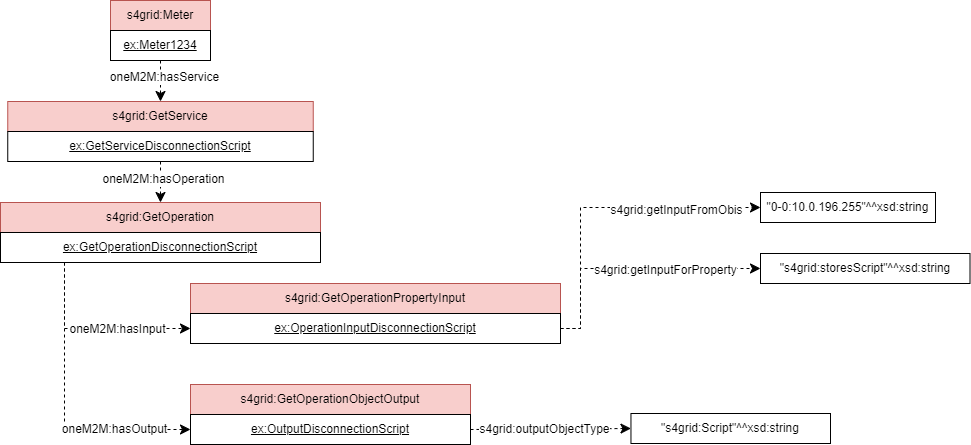

The diagram above was exported from draw.io. Its source (the exported page's mxGraphModel, read from the mxfile embedded in the PNG):
<mxGraphModel dx="1433" dy="743" grid="1" gridSize="10" guides="1" tooltips="1" connect="1" arrows="1" fold="1" page="1" pageScale="1" pageWidth="827" pageHeight="1169" math="0" shadow="0">
  <root>
    <mxCell id="0" />
    <mxCell id="1" parent="0" />
    <mxCell id="2" value="s4grid:Meter" style="rounded=0;whiteSpace=wrap;html=1;snapToPoint=1;points=[[0.1,0],[0.2,0],[0.3,0],[0.4,0],[0.5,0],[0.6,0],[0.7,0],[0.8,0],[0.9,0],[0,0.1],[0,0.3],[0,0.5],[0,0.7],[0,0.9],[0.1,1],[0.2,1],[0.3,1],[0.4,1],[0.5,1],[0.6,1],[0.7,1],[0.8,1],[0.9,1],[1,0.1],[1,0.3],[1,0.5],[1,0.7],[1,0.9]];fillColor=#f8cecc;strokeColor=#b85450;" vertex="1" parent="1">
      <mxGeometry x="389.9999999999999" y="2345" width="100" height="30" as="geometry" />
    </mxCell>
    <mxCell id="3" value="s4grid:GetService" style="rounded=0;whiteSpace=wrap;html=1;snapToPoint=1;points=[[0.1,0],[0.2,0],[0.3,0],[0.4,0],[0.5,0],[0.6,0],[0.7,0],[0.8,0],[0.9,0],[0,0.1],[0,0.3],[0,0.5],[0,0.7],[0,0.9],[0.1,1],[0.2,1],[0.3,1],[0.4,1],[0.5,1],[0.6,1],[0.7,1],[0.8,1],[0.9,1],[1,0.1],[1,0.3],[1,0.5],[1,0.7],[1,0.9]];fillColor=#f8cecc;strokeColor=#b85450;" vertex="1" parent="1">
      <mxGeometry x="287.2499999999999" y="2446" width="305.5" height="30" as="geometry" />
    </mxCell>
    <mxCell id="4" value="&lt;u&gt;ex:Meter1234&lt;/u&gt;" style="rounded=0;whiteSpace=wrap;html=1;snapToPoint=1;points=[[0.1,0],[0.2,0],[0.3,0],[0.4,0],[0.5,0],[0.6,0],[0.7,0],[0.8,0],[0.9,0],[0,0.1],[0,0.3],[0,0.5],[0,0.7],[0,0.9],[0.1,1],[0.2,1],[0.3,1],[0.4,1],[0.5,1],[0.6,1],[0.7,1],[0.8,1],[0.9,1],[1,0.1],[1,0.3],[1,0.5],[1,0.7],[1,0.9]];" vertex="1" parent="1">
      <mxGeometry x="389.9999999999999" y="2375" width="100" height="30" as="geometry" />
    </mxCell>
    <mxCell id="5" value="&lt;u&gt;ex:GetServiceDisconnectionScript&lt;/u&gt;" style="rounded=0;whiteSpace=wrap;html=1;snapToPoint=1;points=[[0.1,0],[0.2,0],[0.3,0],[0.4,0],[0.5,0],[0.6,0],[0.7,0],[0.8,0],[0.9,0],[0,0.1],[0,0.3],[0,0.5],[0,0.7],[0,0.9],[0.1,1],[0.2,1],[0.3,1],[0.4,1],[0.5,1],[0.6,1],[0.7,1],[0.8,1],[0.9,1],[1,0.1],[1,0.3],[1,0.5],[1,0.7],[1,0.9]];" vertex="1" parent="1">
      <mxGeometry x="287.2499999999999" y="2476" width="305.5" height="30" as="geometry" />
    </mxCell>
    <mxCell id="6" value="" style="endArrow=classic;html=1;endSize=8;arcSize=0;rounded=0;exitX=1;exitY=0.5;exitDx=0;exitDy=0;dashed=1;entryX=0;entryY=0.5;entryDx=0;entryDy=0;edgeStyle=orthogonalEdgeStyle;" edge="1" source="13" target="25" parent="1">
      <mxGeometry width="50" height="50" relative="1" as="geometry">
        <mxPoint x="1191" y="2693" as="sourcePoint" />
        <mxPoint x="959.9999999999995" y="2673" as="targetPoint" />
        <Array as="points">
          <mxPoint x="859.9999999999999" y="2673" />
          <mxPoint x="859.9999999999999" y="2552" />
        </Array>
      </mxGeometry>
    </mxCell>
    <mxCell id="7" value="s4grid:getInputFromObis" style="text;html=1;align=center;verticalAlign=middle;resizable=0;points=[];labelBackgroundColor=#ffffff;" vertex="1" connectable="0" parent="1">
      <mxGeometry x="951.2499999999998" y="2547" as="geometry">
        <mxPoint x="4" y="7" as="offset" />
      </mxGeometry>
    </mxCell>
    <mxCell id="8" value="s4grid:GetOperationObjectOutput" style="rounded=0;whiteSpace=wrap;html=1;snapToPoint=1;points=[[0.1,0],[0.2,0],[0.3,0],[0.4,0],[0.5,0],[0.6,0],[0.7,0],[0.8,0],[0.9,0],[0,0.1],[0,0.3],[0,0.5],[0,0.7],[0,0.9],[0.1,1],[0.2,1],[0.3,1],[0.4,1],[0.5,1],[0.6,1],[0.7,1],[0.8,1],[0.9,1],[1,0.1],[1,0.3],[1,0.5],[1,0.7],[1,0.9]];fillColor=#f8cecc;strokeColor=#b85450;" vertex="1" parent="1">
      <mxGeometry x="469.9999999999999" y="2729" width="280" height="30" as="geometry" />
    </mxCell>
    <mxCell id="9" value="&lt;u&gt;ex:OutputDisconnectionScript&lt;/u&gt;" style="rounded=0;whiteSpace=wrap;html=1;snapToPoint=1;points=[[0.1,0],[0.2,0],[0.3,0],[0.4,0],[0.5,0],[0.6,0],[0.7,0],[0.8,0],[0.9,0],[0,0.1],[0,0.3],[0,0.5],[0,0.7],[0,0.9],[0.1,1],[0.2,1],[0.3,1],[0.4,1],[0.5,1],[0.6,1],[0.7,1],[0.8,1],[0.9,1],[1,0.1],[1,0.3],[1,0.5],[1,0.7],[1,0.9]];" vertex="1" parent="1">
      <mxGeometry x="469.9999999999999" y="2759" width="280" height="30" as="geometry" />
    </mxCell>
    <mxCell id="10" value="s4grid:GetOperation" style="rounded=0;whiteSpace=wrap;html=1;snapToPoint=1;points=[[0.1,0],[0.2,0],[0.3,0],[0.4,0],[0.5,0],[0.6,0],[0.7,0],[0.8,0],[0.9,0],[0,0.1],[0,0.3],[0,0.5],[0,0.7],[0,0.9],[0.1,1],[0.2,1],[0.3,1],[0.4,1],[0.5,1],[0.6,1],[0.7,1],[0.8,1],[0.9,1],[1,0.1],[1,0.3],[1,0.5],[1,0.7],[1,0.9]];fillColor=#f8cecc;strokeColor=#b85450;" vertex="1" parent="1">
      <mxGeometry x="279.9999999999999" y="2547" width="320" height="30" as="geometry" />
    </mxCell>
    <mxCell id="11" value="&lt;u style=&quot;border-color: var(--border-color);&quot;&gt;ex:GetOperationDisconnectionScript&lt;/u&gt;" style="rounded=0;whiteSpace=wrap;html=1;snapToPoint=1;points=[[0.1,0],[0.2,0],[0.3,0],[0.4,0],[0.5,0],[0.6,0],[0.7,0],[0.8,0],[0.9,0],[0,0.1],[0,0.3],[0,0.5],[0,0.7],[0,0.9],[0.1,1],[0.2,1],[0.3,1],[0.4,1],[0.5,1],[0.6,1],[0.7,1],[0.8,1],[0.9,1],[1,0.1],[1,0.3],[1,0.5],[1,0.7],[1,0.9]];" vertex="1" parent="1">
      <mxGeometry x="279.9999999999999" y="2577" width="320" height="30" as="geometry" />
    </mxCell>
    <mxCell id="12" value="s4grid:GetOperationPropertyInput" style="rounded=0;whiteSpace=wrap;html=1;snapToPoint=1;points=[[0.1,0],[0.2,0],[0.3,0],[0.4,0],[0.5,0],[0.6,0],[0.7,0],[0.8,0],[0.9,0],[0,0.1],[0,0.3],[0,0.5],[0,0.7],[0,0.9],[0.1,1],[0.2,1],[0.3,1],[0.4,1],[0.5,1],[0.6,1],[0.7,1],[0.8,1],[0.9,1],[1,0.1],[1,0.3],[1,0.5],[1,0.7],[1,0.9]];fillColor=#f8cecc;strokeColor=#b85450;" vertex="1" parent="1">
      <mxGeometry x="469.9999999999999" y="2628" width="370" height="30" as="geometry" />
    </mxCell>
    <mxCell id="13" value="&lt;u&gt;ex:OperationInputDisconnectionScript&lt;/u&gt;" style="rounded=0;whiteSpace=wrap;html=1;snapToPoint=1;points=[[0.1,0],[0.2,0],[0.3,0],[0.4,0],[0.5,0],[0.6,0],[0.7,0],[0.8,0],[0.9,0],[0,0.1],[0,0.3],[0,0.5],[0,0.7],[0,0.9],[0.1,1],[0.2,1],[0.3,1],[0.4,1],[0.5,1],[0.6,1],[0.7,1],[0.8,1],[0.9,1],[1,0.1],[1,0.3],[1,0.5],[1,0.7],[1,0.9]];" vertex="1" parent="1">
      <mxGeometry x="469.9999999999999" y="2658" width="370" height="30" as="geometry" />
    </mxCell>
    <mxCell id="14" value="" style="endArrow=classic;html=1;endSize=8;arcSize=0;rounded=0;entryX=0;entryY=0.5;entryDx=0;entryDy=0;exitX=0.2;exitY=1;exitDx=0;exitDy=0;dashed=1;edgeStyle=orthogonalEdgeStyle;" edge="1" source="11" target="13" parent="1">
      <mxGeometry width="50" height="50" relative="1" as="geometry">
        <mxPoint x="255.9999999999999" y="2667" as="sourcePoint" />
        <mxPoint x="422.9999999999999" y="2682" as="targetPoint" />
      </mxGeometry>
    </mxCell>
    <mxCell id="15" value="oneM2M:hasInput" style="text;html=1;align=center;verticalAlign=middle;resizable=0;points=[];labelBackgroundColor=#ffffff;" vertex="1" connectable="0" parent="1">
      <mxGeometry x="395.9999999999999" y="2673" as="geometry" />
    </mxCell>
    <mxCell id="16" value="" style="endArrow=classic;html=1;endSize=8;arcSize=0;rounded=0;entryX=0;entryY=0.5;entryDx=0;entryDy=0;exitX=0.2;exitY=1;exitDx=0;exitDy=0;dashed=1;edgeStyle=orthogonalEdgeStyle;" edge="1" source="11" target="9" parent="1">
      <mxGeometry width="50" height="50" relative="1" as="geometry">
        <mxPoint x="915.9999999999999" y="2678" as="sourcePoint" />
        <mxPoint x="1083" y="3073" as="targetPoint" />
      </mxGeometry>
    </mxCell>
    <mxCell id="17" value="oneM2M:hasOutput" style="text;html=1;align=center;verticalAlign=middle;resizable=0;points=[];labelBackgroundColor=#ffffff;" vertex="1" connectable="0" parent="1">
      <mxGeometry x="392.9999999999999" y="2773" as="geometry" />
    </mxCell>
    <mxCell id="18" value="&quot;s4grid:Script&quot;^^xsd:string" style="rounded=0;whiteSpace=wrap;html=1;snapToPoint=1;align=center;" vertex="1" parent="1">
      <mxGeometry x="910.4599999999999" y="2758" width="199.54" height="30" as="geometry" />
    </mxCell>
    <mxCell id="19" value="" style="endArrow=classic;html=1;endSize=8;arcSize=0;rounded=0;dashed=1;entryX=0;entryY=0.5;entryDx=0;entryDy=0;exitX=1;exitY=0.5;exitDx=0;exitDy=0;" edge="1" source="9" target="18" parent="1">
      <mxGeometry width="50" height="50" relative="1" as="geometry">
        <mxPoint x="675.9999999999999" y="2767" as="sourcePoint" />
        <mxPoint x="1006.46" y="2789" as="targetPoint" />
      </mxGeometry>
    </mxCell>
    <mxCell id="20" value="s4grid:outputObjectType" style="text;html=1;align=center;verticalAlign=middle;resizable=0;points=[];labelBackgroundColor=#ffffff;" vertex="1" connectable="0" parent="1">
      <mxGeometry x="819.9999999999997" y="2766" as="geometry">
        <mxPoint x="4" y="7" as="offset" />
      </mxGeometry>
    </mxCell>
    <mxCell id="21" value="" style="endArrow=classic;html=1;endSize=8;arcSize=0;rounded=0;entryX=0.5;entryY=0;entryDx=0;entryDy=0;dashed=1;exitX=0.5;exitY=1;exitDx=0;exitDy=0;" edge="1" source="4" target="3" parent="1">
      <mxGeometry width="50" height="50" relative="1" as="geometry">
        <mxPoint x="1431" y="2387" as="sourcePoint" />
        <mxPoint x="1431" y="2427" as="targetPoint" />
        <Array as="points" />
      </mxGeometry>
    </mxCell>
    <mxCell id="22" value="&lt;div&gt;oneM2M:hasService&lt;/div&gt;" style="text;html=1;align=center;verticalAlign=middle;resizable=0;points=[];labelBackgroundColor=#ffffff;" vertex="1" connectable="0" parent="21">
      <mxGeometry x="-0.1269" relative="1" as="geometry">
        <mxPoint x="3" y="-2" as="offset" />
      </mxGeometry>
    </mxCell>
    <mxCell id="23" value="" style="endArrow=classic;html=1;endSize=8;arcSize=0;rounded=0;entryX=0.5;entryY=0;entryDx=0;entryDy=0;exitX=0.5;exitY=1;exitDx=0;exitDy=0;dashed=1;" edge="1" source="5" target="10" parent="1">
      <mxGeometry width="50" height="50" relative="1" as="geometry">
        <mxPoint x="419.4999999999999" y="2571.5" as="sourcePoint" />
        <mxPoint x="419.4999999999999" y="2612.5" as="targetPoint" />
      </mxGeometry>
    </mxCell>
    <mxCell id="24" value="&lt;div&gt;oneM2M:hasOperation&lt;/div&gt;" style="text;html=1;align=center;verticalAlign=middle;resizable=0;points=[];labelBackgroundColor=#ffffff;" vertex="1" connectable="0" parent="23">
      <mxGeometry x="-0.1269" relative="1" as="geometry">
        <mxPoint x="2" y="-1" as="offset" />
      </mxGeometry>
    </mxCell>
    <mxCell id="25" value="&quot;0-0:10.0.196.255&quot;^^xsd:string" style="rounded=0;whiteSpace=wrap;html=1;snapToPoint=1;align=center;" vertex="1" parent="1">
      <mxGeometry x="1040" y="2537" width="175" height="30" as="geometry" />
    </mxCell>
    <mxCell id="26" value="&quot;s4grid:storesScript&quot;^^xsd:string" style="rounded=0;whiteSpace=wrap;html=1;snapToPoint=1;align=center;" vertex="1" parent="1">
      <mxGeometry x="1040" y="2598" width="209.5" height="30" as="geometry" />
    </mxCell>
    <mxCell id="27" value="" style="endArrow=classic;html=1;endSize=8;arcSize=0;rounded=0;exitX=1;exitY=0.5;exitDx=0;exitDy=0;dashed=1;entryX=0;entryY=0.5;entryDx=0;entryDy=0;edgeStyle=orthogonalEdgeStyle;" edge="1" source="13" target="26" parent="1">
      <mxGeometry width="50" height="50" relative="1" as="geometry">
        <mxPoint x="849.9999999999999" y="2683" as="sourcePoint" />
        <mxPoint x="1020" y="2562" as="targetPoint" />
        <Array as="points">
          <mxPoint x="859.9999999999999" y="2673" />
          <mxPoint x="859.9999999999999" y="2613" />
        </Array>
      </mxGeometry>
    </mxCell>
    <mxCell id="28" value="s4grid:getInputForProperty" style="text;html=1;align=center;verticalAlign=middle;resizable=0;points=[];labelBackgroundColor=#ffffff;" vertex="1" connectable="0" parent="1">
      <mxGeometry x="939.9999999999998" y="2607" as="geometry">
        <mxPoint x="4" y="7" as="offset" />
      </mxGeometry>
    </mxCell>
  </root>
</mxGraphModel>